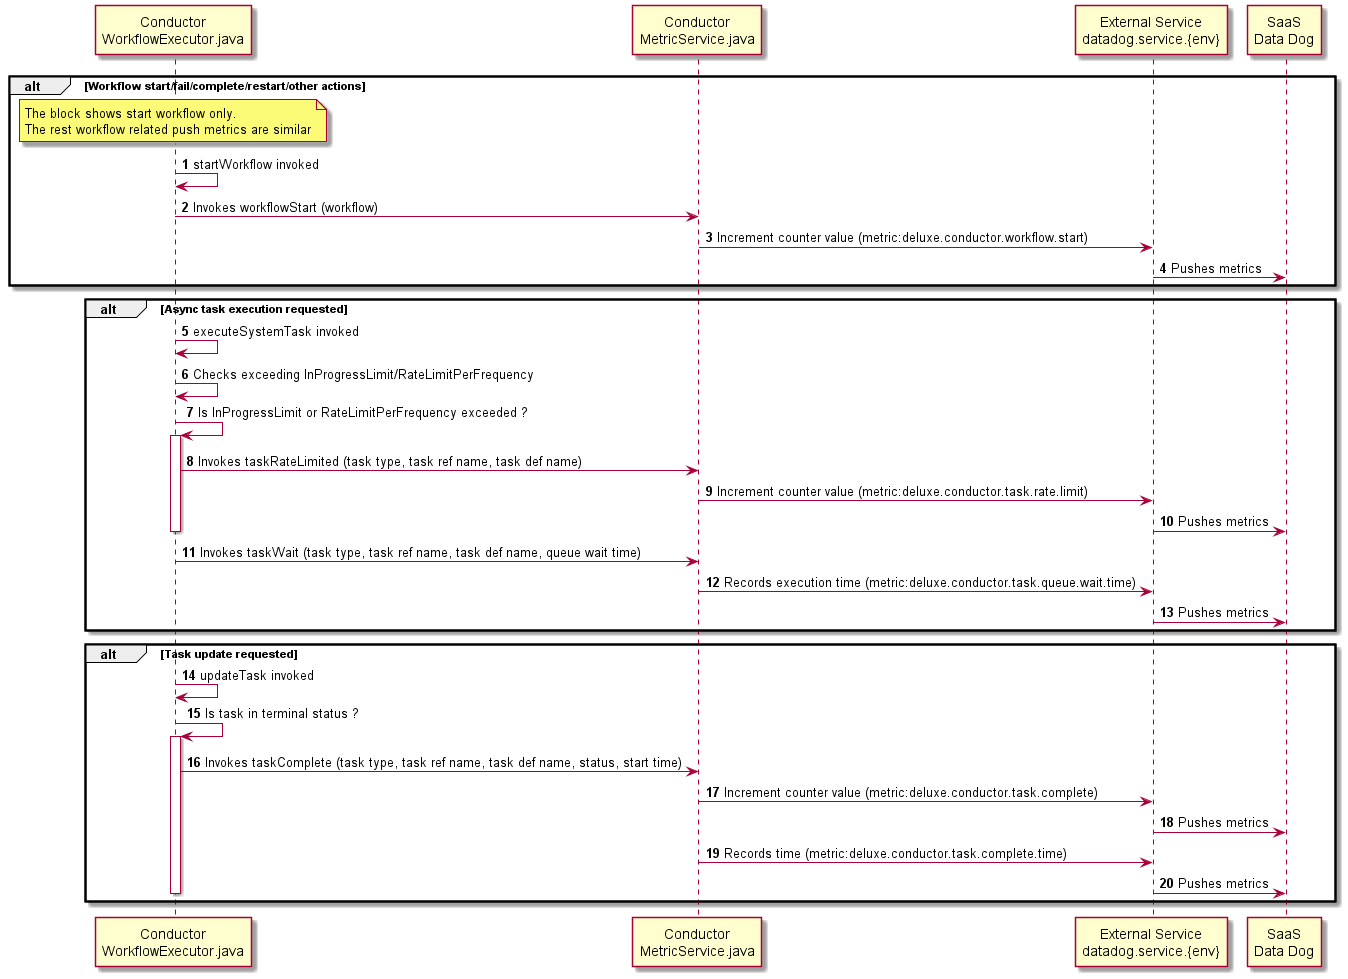

The diagram above was rendered by PlantUML. Its source (embedded in the PNG):
@startuml
'https://plantuml.com/sequence-diagram

autonumber

participant "Conductor\nWorkflowExecutor.java" as wfe
participant "Conductor\nMetricService.java" as msj
participant "External Service\ndatadog.service.{env}" as dds
participant "SaaS\nData Dog" as saas

alt Workflow start/fail/complete/restart/other actions
note over wfe
The block shows start workflow only.
The rest workflow related push metrics are similar
end note
wfe -> wfe: startWorkflow invoked
wfe -> msj: Invokes workflowStart (workflow)
msj -> dds: Increment counter value (metric:deluxe.conductor.workflow.start)
dds -> saas: Pushes metrics
end

alt Async task execution requested
wfe -> wfe: executeSystemTask invoked
wfe -> wfe: Checks exceeding InProgressLimit/RateLimitPerFrequency
wfe -> wfe: Is InProgressLimit or RateLimitPerFrequency exceeded ?
activate wfe
wfe -> msj: Invokes taskRateLimited (task type, task ref name, task def name)
msj -> dds: Increment counter value (metric:deluxe.conductor.task.rate.limit)
dds -> saas: Pushes metrics
deactivate wfe
wfe -> msj: Invokes taskWait (task type, task ref name, task def name, queue wait time)
msj -> dds: Records execution time (metric:deluxe.conductor.task.queue.wait.time)
dds -> saas: Pushes metrics
end

alt Task update requested
wfe -> wfe: updateTask invoked
wfe -> wfe: Is task in terminal status ?
activate wfe
wfe -> msj: Invokes taskComplete (task type, task ref name, task def name, status, start time)
msj -> dds: Increment counter value (metric:deluxe.conductor.task.complete)
dds -> saas: Pushes metrics
msj -> dds: Records time (metric:deluxe.conductor.task.complete.time)
dds -> saas: Pushes metrics
deactivate wfe
end

@enduml